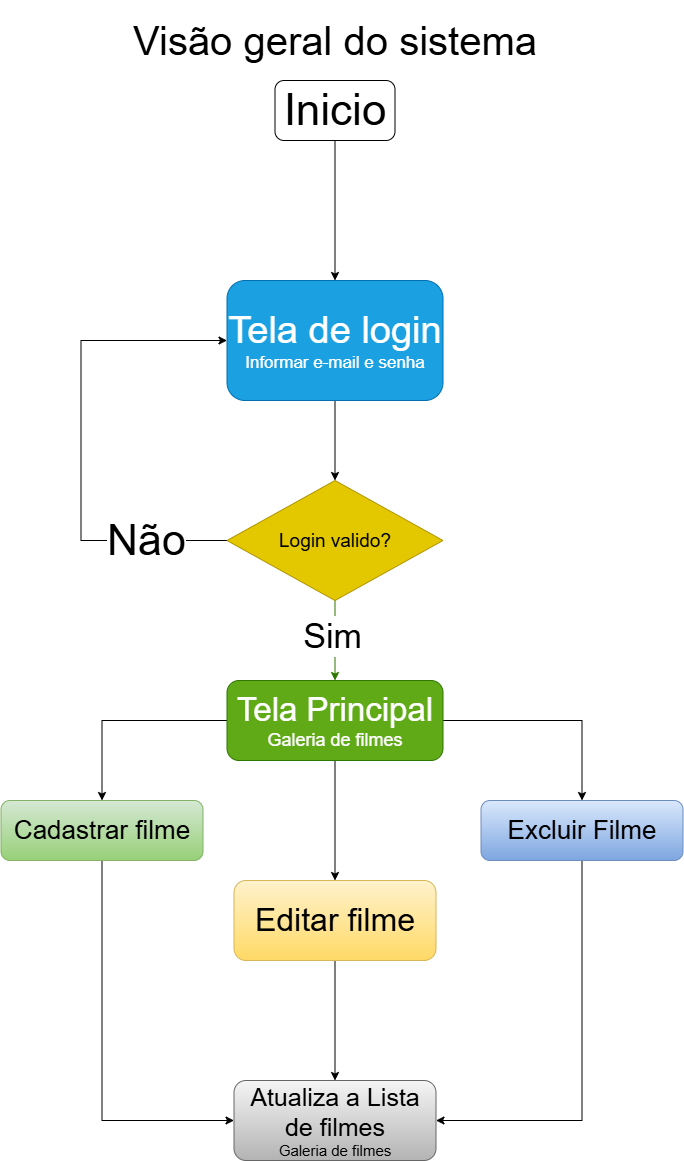

The diagram above was exported from draw.io. Its source (the exported page's mxGraphModel, read from the mxfile embedded in the PNG):
<mxGraphModel dx="1548" dy="902" grid="1" gridSize="10" guides="1" tooltips="1" connect="1" arrows="1" fold="1" page="1" pageScale="1" pageWidth="827" pageHeight="1169" math="0" shadow="0">
  <root>
    <mxCell id="0" />
    <mxCell id="1" parent="0" />
    <mxCell id="QFkffQtJtIQ_Us0pJs8v-4" parent="1" style="text;html=1;whiteSpace=wrap;strokeColor=none;fillColor=none;align=center;verticalAlign=middle;rounded=0;" value="&lt;font style=&quot;font-size: 40px;&quot;&gt;Visão geral do sistema&lt;/font&gt;" vertex="1">
      <mxGeometry height="80" width="438" x="195" as="geometry" />
    </mxCell>
    <mxCell id="QFkffQtJtIQ_Us0pJs8v-9" edge="1" parent="1" source="QFkffQtJtIQ_Us0pJs8v-8" style="edgeStyle=orthogonalEdgeStyle;rounded=0;orthogonalLoop=1;jettySize=auto;html=1;entryX=0.5;entryY=0;entryDx=0;entryDy=0;" target="QFkffQtJtIQ_Us0pJs8v-10">
      <mxGeometry relative="1" as="geometry">
        <mxPoint x="414" y="270" as="targetPoint" />
      </mxGeometry>
    </mxCell>
    <mxCell id="QFkffQtJtIQ_Us0pJs8v-8" parent="1" style="rounded=1;whiteSpace=wrap;html=1;labelBackgroundColor=none;" value="&lt;font style=&quot;font-size: 44px;&quot;&gt;Inicio&lt;/font&gt;" vertex="1">
      <mxGeometry height="60" width="120" x="354" y="80" as="geometry" />
    </mxCell>
    <mxCell id="QFkffQtJtIQ_Us0pJs8v-12" edge="1" parent="1" source="QFkffQtJtIQ_Us0pJs8v-10" style="edgeStyle=orthogonalEdgeStyle;rounded=0;orthogonalLoop=1;jettySize=auto;html=1;entryX=0.5;entryY=0;entryDx=0;entryDy=0;" target="QFkffQtJtIQ_Us0pJs8v-11">
      <mxGeometry relative="1" as="geometry" />
    </mxCell>
    <mxCell id="QFkffQtJtIQ_Us0pJs8v-10" parent="1" style="rounded=1;whiteSpace=wrap;html=1;fillColor=#1ba1e2;strokeColor=#006EAF;fontColor=#ffffff;" value="&lt;font style=&quot;&quot;&gt;&lt;font style=&quot;font-size: 38px;&quot;&gt;Tela de login&lt;/font&gt;&lt;br&gt;&lt;font style=&quot;font-size: 17px;&quot;&gt;Informar e-mail e senha&lt;/font&gt;&lt;/font&gt;" vertex="1">
      <mxGeometry height="120" width="216" x="306" y="280" as="geometry" />
    </mxCell>
    <mxCell id="QFkffQtJtIQ_Us0pJs8v-15" edge="1" parent="1" source="QFkffQtJtIQ_Us0pJs8v-11" style="edgeStyle=orthogonalEdgeStyle;rounded=0;orthogonalLoop=1;jettySize=auto;html=1;exitX=0;exitY=0.5;exitDx=0;exitDy=0;entryX=0;entryY=0.5;entryDx=0;entryDy=0;" target="QFkffQtJtIQ_Us0pJs8v-10">
      <mxGeometry relative="1" as="geometry">
        <Array as="points">
          <mxPoint x="160" y="540" />
          <mxPoint x="160" y="340" />
        </Array>
      </mxGeometry>
    </mxCell>
    <mxCell id="QFkffQtJtIQ_Us0pJs8v-16" connectable="0" parent="QFkffQtJtIQ_Us0pJs8v-15" style="edgeLabel;html=1;align=center;verticalAlign=middle;resizable=0;points=[];" value="&lt;font style=&quot;font-size: 43px;&quot;&gt;Não&lt;/font&gt;" vertex="1">
      <mxGeometry relative="1" x="-0.6653" y="-1" as="geometry">
        <mxPoint as="offset" />
      </mxGeometry>
    </mxCell>
    <mxCell id="QFkffQtJtIQ_Us0pJs8v-18" edge="1" parent="1" source="QFkffQtJtIQ_Us0pJs8v-11" style="edgeStyle=orthogonalEdgeStyle;rounded=0;orthogonalLoop=1;jettySize=auto;html=1;entryX=0.5;entryY=0;entryDx=0;entryDy=0;fillColor=#60a917;strokeColor=#2D7600;" target="QFkffQtJtIQ_Us0pJs8v-17">
      <mxGeometry relative="1" as="geometry" />
    </mxCell>
    <mxCell id="QFkffQtJtIQ_Us0pJs8v-21" connectable="0" parent="QFkffQtJtIQ_Us0pJs8v-18" style="edgeLabel;html=1;align=center;verticalAlign=middle;resizable=0;points=[];" value="&lt;font style=&quot;font-size: 34px;&quot;&gt;Sim&lt;/font&gt;" vertex="1">
      <mxGeometry relative="1" x="-0.1167" y="-4" as="geometry">
        <mxPoint y="-1" as="offset" />
      </mxGeometry>
    </mxCell>
    <mxCell id="QFkffQtJtIQ_Us0pJs8v-11" parent="1" style="rhombus;whiteSpace=wrap;html=1;shapeInside=1;fillColor=#e3c800;strokeColor=#B09500;fontColor=#000000;" value="&lt;font style=&quot;font-size: 19px;&quot;&gt;Login valido?&lt;/font&gt;" vertex="1">
      <mxGeometry height="120" width="216" x="306" y="480" as="geometry" />
    </mxCell>
    <mxCell id="QFkffQtJtIQ_Us0pJs8v-22" edge="1" parent="1" source="QFkffQtJtIQ_Us0pJs8v-17" style="edgeStyle=orthogonalEdgeStyle;rounded=0;orthogonalLoop=1;jettySize=auto;html=1;entryX=0.5;entryY=0;entryDx=0;entryDy=0;" target="QFkffQtJtIQ_Us0pJs8v-23">
      <mxGeometry relative="1" as="geometry">
        <mxPoint x="414" y="870" as="targetPoint" />
      </mxGeometry>
    </mxCell>
    <mxCell id="QFkffQtJtIQ_Us0pJs8v-26" edge="1" parent="1" source="QFkffQtJtIQ_Us0pJs8v-17" style="edgeStyle=orthogonalEdgeStyle;rounded=0;orthogonalLoop=1;jettySize=auto;html=1;entryX=0.5;entryY=0;entryDx=0;entryDy=0;" target="QFkffQtJtIQ_Us0pJs8v-25">
      <mxGeometry relative="1" as="geometry" />
    </mxCell>
    <mxCell id="QFkffQtJtIQ_Us0pJs8v-29" edge="1" parent="1" source="QFkffQtJtIQ_Us0pJs8v-17" style="edgeStyle=orthogonalEdgeStyle;rounded=0;orthogonalLoop=1;jettySize=auto;html=1;entryX=0.5;entryY=0;entryDx=0;entryDy=0;" target="QFkffQtJtIQ_Us0pJs8v-28">
      <mxGeometry relative="1" as="geometry" />
    </mxCell>
    <mxCell id="QFkffQtJtIQ_Us0pJs8v-17" parent="1" style="rounded=1;whiteSpace=wrap;html=1;fillColor=#60a917;strokeColor=#2D7600;fontColor=#ffffff;" value="&lt;font style=&quot;&quot;&gt;&lt;span style=&quot;font-size: 33px;&quot;&gt;Tela Principal&lt;/span&gt;&lt;br&gt;&lt;font style=&quot;font-size: 18px;&quot;&gt;Galeria de filmes&lt;/font&gt;&lt;/font&gt;" vertex="1">
      <mxGeometry height="80" width="216" x="306" y="680" as="geometry" />
    </mxCell>
    <mxCell id="QFkffQtJtIQ_Us0pJs8v-33" edge="1" parent="1" source="QFkffQtJtIQ_Us0pJs8v-23" style="edgeStyle=orthogonalEdgeStyle;rounded=0;orthogonalLoop=1;jettySize=auto;html=1;entryX=0;entryY=0.5;entryDx=0;entryDy=0;" target="QFkffQtJtIQ_Us0pJs8v-30">
      <mxGeometry relative="1" as="geometry">
        <Array as="points">
          <mxPoint x="181" y="1120" />
        </Array>
      </mxGeometry>
    </mxCell>
    <mxCell id="QFkffQtJtIQ_Us0pJs8v-23" parent="1" style="rounded=1;whiteSpace=wrap;html=1;fillColor=#d5e8d4;strokeColor=#82b366;gradientColor=#97d077;" value="&lt;font style=&quot;font-size: 26px;&quot;&gt;Cadastrar filme&lt;/font&gt;" vertex="1">
      <mxGeometry height="60" width="202" x="80" y="800" as="geometry" />
    </mxCell>
    <mxCell id="QFkffQtJtIQ_Us0pJs8v-31" edge="1" parent="1" source="QFkffQtJtIQ_Us0pJs8v-25" style="edgeStyle=orthogonalEdgeStyle;rounded=0;orthogonalLoop=1;jettySize=auto;html=1;entryX=0.5;entryY=0;entryDx=0;entryDy=0;" target="QFkffQtJtIQ_Us0pJs8v-30">
      <mxGeometry relative="1" as="geometry" />
    </mxCell>
    <mxCell id="QFkffQtJtIQ_Us0pJs8v-25" parent="1" style="rounded=1;whiteSpace=wrap;html=1;fillColor=#fff2cc;strokeColor=#d6b656;gradientColor=#ffd966;" value="&lt;font style=&quot;font-size: 32px;&quot;&gt;Editar filme&lt;/font&gt;" vertex="1">
      <mxGeometry height="80" width="202" x="313" y="880" as="geometry" />
    </mxCell>
    <mxCell id="QFkffQtJtIQ_Us0pJs8v-32" edge="1" parent="1" source="QFkffQtJtIQ_Us0pJs8v-28" style="edgeStyle=orthogonalEdgeStyle;rounded=0;orthogonalLoop=1;jettySize=auto;html=1;entryX=1;entryY=0.5;entryDx=0;entryDy=0;" target="QFkffQtJtIQ_Us0pJs8v-30">
      <mxGeometry relative="1" as="geometry">
        <Array as="points">
          <mxPoint x="661" y="1120" />
        </Array>
      </mxGeometry>
    </mxCell>
    <mxCell id="QFkffQtJtIQ_Us0pJs8v-28" parent="1" style="rounded=1;whiteSpace=wrap;html=1;fillColor=#dae8fc;strokeColor=#6c8ebf;gradientColor=#7ea6e0;" value="&lt;font style=&quot;font-size: 26px;&quot;&gt;Excluir Filme&lt;/font&gt;" vertex="1">
      <mxGeometry height="60" width="202" x="560" y="800" as="geometry" />
    </mxCell>
    <mxCell id="QFkffQtJtIQ_Us0pJs8v-30" parent="1" style="rounded=1;whiteSpace=wrap;html=1;fillColor=#f5f5f5;strokeColor=#666666;gradientColor=#b3b3b3;" value="&lt;font style=&quot;font-size: 25px;&quot;&gt;Atualiza a Lista de filmes&lt;/font&gt;&lt;div&gt;&lt;font style=&quot;font-size: 15px;&quot;&gt;Galeria de filmes&lt;/font&gt;&lt;/div&gt;" vertex="1">
      <mxGeometry height="80" width="202" x="313" y="1080" as="geometry" />
    </mxCell>
  </root>
</mxGraphModel>